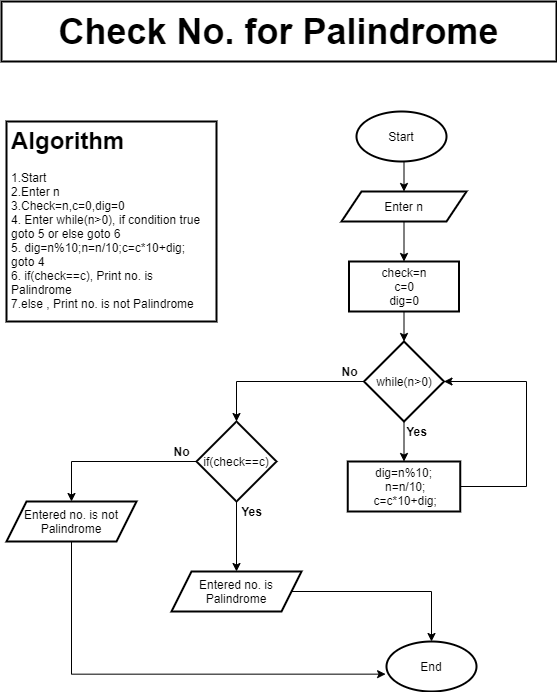

The diagram above was exported from draw.io. Its source (the exported page's mxGraphModel, read from the mxfile embedded in the PNG):
<mxGraphModel dx="853" dy="487" grid="1" gridSize="10" guides="1" tooltips="1" connect="1" arrows="1" fold="1" page="1" pageScale="1" pageWidth="850" pageHeight="1100" background="#FFFFFF" math="0" shadow="0">
  <root>
    <mxCell id="0" />
    <mxCell id="1" parent="0" />
    <mxCell id="EV7vEKCKRl1k2txpTrd_-1" value="&lt;h1&gt;Algorithm&lt;/h1&gt;&lt;div&gt;1.Start&lt;/div&gt;&lt;div&gt;2.Enter n&lt;/div&gt;&lt;div&gt;3.Check=n,c=0,dig=0&lt;/div&gt;&lt;div&gt;4. Enter while(n&amp;gt;0), if condition true goto 5 or else goto 6&lt;/div&gt;&lt;div&gt;5.&amp;nbsp;&lt;span&gt;dig=n%10;&lt;/span&gt;&lt;span&gt;n=n/10;&lt;/span&gt;&lt;span&gt;c=c*10+dig;&lt;/span&gt;&lt;/div&gt;&lt;div&gt;&lt;span&gt;goto 4&lt;/span&gt;&lt;/div&gt;&lt;div&gt;&lt;/div&gt;6. if(check==c), Print no. is Palindrome&lt;br&gt;7.else , Print no. is not Palindrome" style="text;html=1;fillColor=none;spacing=5;spacingTop=-20;whiteSpace=wrap;overflow=hidden;rounded=0;strokeColor=#000000;strokeWidth=2;" vertex="1" parent="1">
      <mxGeometry x="180" y="250" width="210" height="200" as="geometry" />
    </mxCell>
    <mxCell id="EV7vEKCKRl1k2txpTrd_-2" value="&lt;font style=&quot;font-size: 36px&quot;&gt;Check No. for Palindrome&lt;/font&gt;" style="text;html=1;fillColor=none;align=center;verticalAlign=middle;whiteSpace=wrap;rounded=0;fontStyle=1;strokeColor=#000000;strokeWidth=2;" vertex="1" parent="1">
      <mxGeometry x="175" y="130" width="555" height="60" as="geometry" />
    </mxCell>
    <mxCell id="EV7vEKCKRl1k2txpTrd_-16" style="edgeStyle=orthogonalEdgeStyle;rounded=0;orthogonalLoop=1;jettySize=auto;html=1;exitX=0.5;exitY=1;exitDx=0;exitDy=0;entryX=0.5;entryY=0;entryDx=0;entryDy=0;" edge="1" parent="1" source="EV7vEKCKRl1k2txpTrd_-3" target="EV7vEKCKRl1k2txpTrd_-5">
      <mxGeometry relative="1" as="geometry" />
    </mxCell>
    <mxCell id="EV7vEKCKRl1k2txpTrd_-3" value="Start" style="ellipse;whiteSpace=wrap;html=1;strokeColor=#000000;strokeWidth=2;" vertex="1" parent="1">
      <mxGeometry x="530" y="240" width="90" height="50" as="geometry" />
    </mxCell>
    <mxCell id="EV7vEKCKRl1k2txpTrd_-4" value="End" style="ellipse;whiteSpace=wrap;html=1;strokeColor=#000000;strokeWidth=2;" vertex="1" parent="1">
      <mxGeometry x="560" y="770" width="90" height="50" as="geometry" />
    </mxCell>
    <mxCell id="EV7vEKCKRl1k2txpTrd_-17" style="edgeStyle=orthogonalEdgeStyle;rounded=0;orthogonalLoop=1;jettySize=auto;html=1;exitX=0.5;exitY=1;exitDx=0;exitDy=0;entryX=0.5;entryY=0;entryDx=0;entryDy=0;" edge="1" parent="1" source="EV7vEKCKRl1k2txpTrd_-5" target="EV7vEKCKRl1k2txpTrd_-6">
      <mxGeometry relative="1" as="geometry" />
    </mxCell>
    <mxCell id="EV7vEKCKRl1k2txpTrd_-5" value="Enter n" style="shape=parallelogram;perimeter=parallelogramPerimeter;whiteSpace=wrap;html=1;fixedSize=1;strokeColor=#000000;strokeWidth=2;" vertex="1" parent="1">
      <mxGeometry x="515" y="320" width="125" height="30" as="geometry" />
    </mxCell>
    <mxCell id="EV7vEKCKRl1k2txpTrd_-18" style="edgeStyle=orthogonalEdgeStyle;rounded=0;orthogonalLoop=1;jettySize=auto;html=1;exitX=0.5;exitY=1;exitDx=0;exitDy=0;entryX=0.5;entryY=0;entryDx=0;entryDy=0;" edge="1" parent="1" source="EV7vEKCKRl1k2txpTrd_-6" target="EV7vEKCKRl1k2txpTrd_-7">
      <mxGeometry relative="1" as="geometry" />
    </mxCell>
    <mxCell id="EV7vEKCKRl1k2txpTrd_-6" value="&lt;span style=&quot;text-align: left&quot;&gt;check=n&lt;br&gt;c=0&lt;br&gt;dig=0&lt;/span&gt;" style="rounded=0;whiteSpace=wrap;html=1;strokeColor=#000000;strokeWidth=2;" vertex="1" parent="1">
      <mxGeometry x="522.5" y="390" width="110" height="50" as="geometry" />
    </mxCell>
    <mxCell id="EV7vEKCKRl1k2txpTrd_-10" style="edgeStyle=orthogonalEdgeStyle;rounded=0;orthogonalLoop=1;jettySize=auto;html=1;exitX=0;exitY=0.5;exitDx=0;exitDy=0;entryX=0.5;entryY=0;entryDx=0;entryDy=0;" edge="1" parent="1" source="EV7vEKCKRl1k2txpTrd_-7" target="EV7vEKCKRl1k2txpTrd_-9">
      <mxGeometry relative="1" as="geometry" />
    </mxCell>
    <mxCell id="EV7vEKCKRl1k2txpTrd_-14" style="edgeStyle=orthogonalEdgeStyle;rounded=0;orthogonalLoop=1;jettySize=auto;html=1;exitX=0.5;exitY=1;exitDx=0;exitDy=0;entryX=0.5;entryY=0;entryDx=0;entryDy=0;" edge="1" parent="1" source="EV7vEKCKRl1k2txpTrd_-7" target="EV7vEKCKRl1k2txpTrd_-8">
      <mxGeometry relative="1" as="geometry" />
    </mxCell>
    <mxCell id="EV7vEKCKRl1k2txpTrd_-7" value="while(n&gt;0)" style="rhombus;whiteSpace=wrap;html=1;strokeColor=#000000;strokeWidth=2;" vertex="1" parent="1">
      <mxGeometry x="537.5" y="470" width="80" height="80" as="geometry" />
    </mxCell>
    <mxCell id="EV7vEKCKRl1k2txpTrd_-15" style="edgeStyle=orthogonalEdgeStyle;rounded=0;orthogonalLoop=1;jettySize=auto;html=1;exitX=1;exitY=0.5;exitDx=0;exitDy=0;entryX=1;entryY=0.5;entryDx=0;entryDy=0;" edge="1" parent="1" source="EV7vEKCKRl1k2txpTrd_-8" target="EV7vEKCKRl1k2txpTrd_-7">
      <mxGeometry relative="1" as="geometry">
        <Array as="points">
          <mxPoint x="700" y="615" />
          <mxPoint x="700" y="510" />
        </Array>
      </mxGeometry>
    </mxCell>
    <mxCell id="EV7vEKCKRl1k2txpTrd_-8" value="dig=n%10;&lt;br&gt;&amp;nbsp;n=n/10;&lt;br&gt;&amp;nbsp;c=c*10+dig;" style="rounded=0;whiteSpace=wrap;html=1;strokeColor=#000000;strokeWidth=2;" vertex="1" parent="1">
      <mxGeometry x="521.25" y="590" width="112.5" height="50" as="geometry" />
    </mxCell>
    <mxCell id="EV7vEKCKRl1k2txpTrd_-21" style="edgeStyle=orthogonalEdgeStyle;rounded=0;orthogonalLoop=1;jettySize=auto;html=1;exitX=0.5;exitY=1;exitDx=0;exitDy=0;" edge="1" parent="1" source="EV7vEKCKRl1k2txpTrd_-9" target="EV7vEKCKRl1k2txpTrd_-12">
      <mxGeometry relative="1" as="geometry" />
    </mxCell>
    <mxCell id="EV7vEKCKRl1k2txpTrd_-22" style="edgeStyle=orthogonalEdgeStyle;rounded=0;orthogonalLoop=1;jettySize=auto;html=1;exitX=0;exitY=0.5;exitDx=0;exitDy=0;entryX=0.5;entryY=0;entryDx=0;entryDy=0;" edge="1" parent="1" source="EV7vEKCKRl1k2txpTrd_-9" target="EV7vEKCKRl1k2txpTrd_-13">
      <mxGeometry relative="1" as="geometry" />
    </mxCell>
    <mxCell id="EV7vEKCKRl1k2txpTrd_-9" value="if(check==c)" style="rhombus;whiteSpace=wrap;html=1;strokeColor=#000000;strokeWidth=2;" vertex="1" parent="1">
      <mxGeometry x="370" y="550" width="80" height="80" as="geometry" />
    </mxCell>
    <mxCell id="EV7vEKCKRl1k2txpTrd_-23" style="edgeStyle=orthogonalEdgeStyle;rounded=0;orthogonalLoop=1;jettySize=auto;html=1;exitX=1;exitY=0.5;exitDx=0;exitDy=0;entryX=0.5;entryY=0;entryDx=0;entryDy=0;" edge="1" parent="1" source="EV7vEKCKRl1k2txpTrd_-12" target="EV7vEKCKRl1k2txpTrd_-4">
      <mxGeometry relative="1" as="geometry" />
    </mxCell>
    <mxCell id="EV7vEKCKRl1k2txpTrd_-12" value="Entered no. is Palindrome" style="shape=parallelogram;perimeter=parallelogramPerimeter;whiteSpace=wrap;html=1;fixedSize=1;strokeColor=#000000;strokeWidth=2;" vertex="1" parent="1">
      <mxGeometry x="345" y="700" width="130" height="40" as="geometry" />
    </mxCell>
    <mxCell id="EV7vEKCKRl1k2txpTrd_-24" style="edgeStyle=orthogonalEdgeStyle;rounded=0;orthogonalLoop=1;jettySize=auto;html=1;exitX=0.5;exitY=1;exitDx=0;exitDy=0;entryX=-0.01;entryY=0.653;entryDx=0;entryDy=0;entryPerimeter=0;" edge="1" parent="1" source="EV7vEKCKRl1k2txpTrd_-13" target="EV7vEKCKRl1k2txpTrd_-4">
      <mxGeometry relative="1" as="geometry" />
    </mxCell>
    <mxCell id="EV7vEKCKRl1k2txpTrd_-13" value="Entered no. is not Palindrome" style="shape=parallelogram;perimeter=parallelogramPerimeter;whiteSpace=wrap;html=1;fixedSize=1;strokeColor=#000000;strokeWidth=2;" vertex="1" parent="1">
      <mxGeometry x="180" y="630" width="130" height="40" as="geometry" />
    </mxCell>
    <mxCell id="EV7vEKCKRl1k2txpTrd_-25" value="&lt;b&gt;Yes&lt;/b&gt;" style="text;html=1;align=center;verticalAlign=middle;resizable=0;points=[];autosize=1;" vertex="1" parent="1">
      <mxGeometry x="570" y="550" width="40" height="20" as="geometry" />
    </mxCell>
    <mxCell id="EV7vEKCKRl1k2txpTrd_-26" value="No" style="text;html=1;align=center;verticalAlign=middle;resizable=0;points=[];autosize=1;fontStyle=1" vertex="1" parent="1">
      <mxGeometry x="507.5" y="490" width="30" height="20" as="geometry" />
    </mxCell>
    <mxCell id="EV7vEKCKRl1k2txpTrd_-27" value="&lt;b&gt;Yes&lt;/b&gt;" style="text;html=1;align=center;verticalAlign=middle;resizable=0;points=[];autosize=1;" vertex="1" parent="1">
      <mxGeometry x="405" y="630" width="40" height="20" as="geometry" />
    </mxCell>
    <mxCell id="EV7vEKCKRl1k2txpTrd_-28" value="No" style="text;html=1;align=center;verticalAlign=middle;resizable=0;points=[];autosize=1;fontStyle=1" vertex="1" parent="1">
      <mxGeometry x="340" y="570" width="30" height="20" as="geometry" />
    </mxCell>
  </root>
</mxGraphModel>